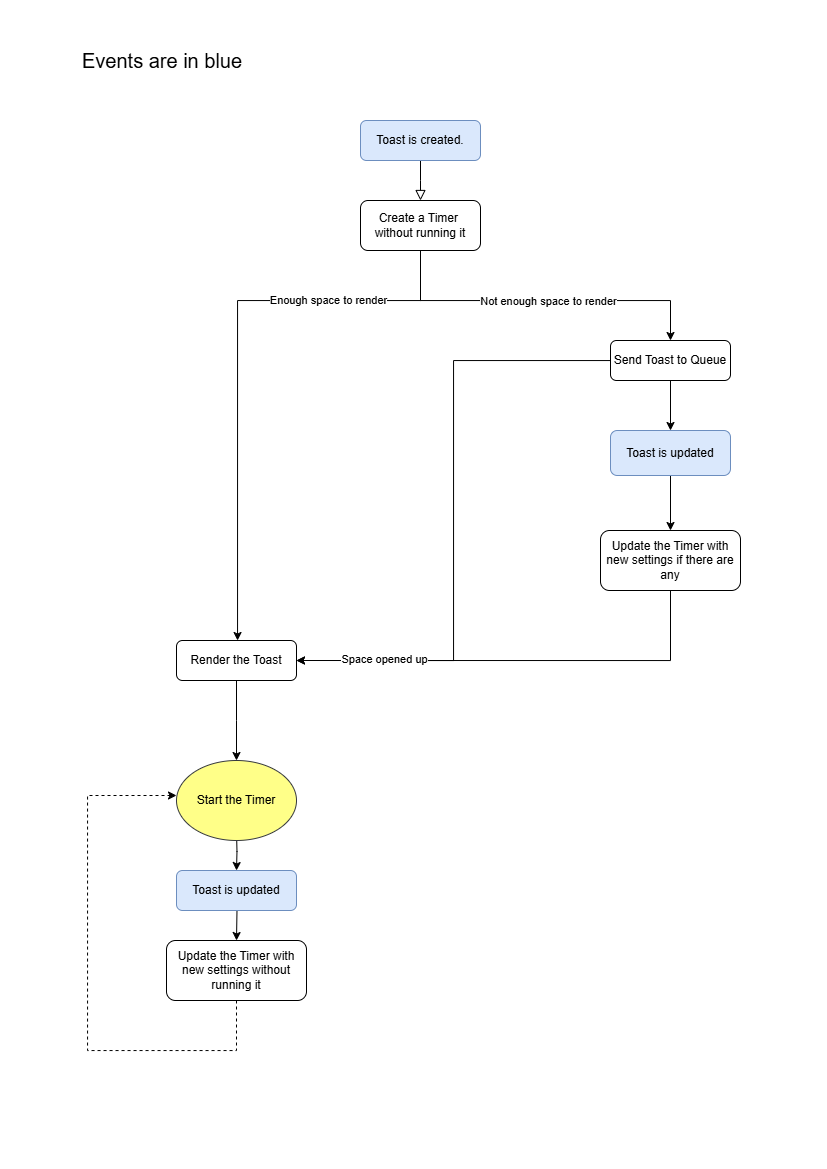

The diagram above was exported from draw.io. Its source (the exported page's mxGraphModel, read from the mxfile embedded in the PNG):
<mxGraphModel dx="1366" dy="703" grid="1" gridSize="10" guides="1" tooltips="1" connect="1" arrows="1" fold="1" page="1" pageScale="1" pageWidth="827" pageHeight="1169" math="0" shadow="0">
  <root>
    <mxCell id="WIyWlLk6GJQsqaUBKTNV-0" />
    <mxCell id="WIyWlLk6GJQsqaUBKTNV-1" parent="WIyWlLk6GJQsqaUBKTNV-0" />
    <mxCell id="WIyWlLk6GJQsqaUBKTNV-2" value="" style="rounded=0;html=1;jettySize=auto;orthogonalLoop=1;fontSize=11;endArrow=block;endFill=0;endSize=8;strokeWidth=1;shadow=0;labelBackgroundColor=none;edgeStyle=orthogonalEdgeStyle;" parent="WIyWlLk6GJQsqaUBKTNV-1" source="WIyWlLk6GJQsqaUBKTNV-3" edge="1">
      <mxGeometry relative="1" as="geometry">
        <mxPoint x="420" y="200" as="targetPoint" />
      </mxGeometry>
    </mxCell>
    <mxCell id="WIyWlLk6GJQsqaUBKTNV-3" value="Toast is created." style="rounded=1;whiteSpace=wrap;html=1;fontSize=12;glass=0;strokeWidth=1;shadow=0;fillColor=#dae8fc;strokeColor=#6c8ebf;" parent="WIyWlLk6GJQsqaUBKTNV-1" vertex="1">
      <mxGeometry x="360" y="120" width="120" height="40" as="geometry" />
    </mxCell>
    <mxCell id="4v0QVGNIzZa5fQsgZrlB-2" value="" style="edgeStyle=orthogonalEdgeStyle;rounded=0;orthogonalLoop=1;jettySize=auto;html=1;" parent="WIyWlLk6GJQsqaUBKTNV-1" source="4v0QVGNIzZa5fQsgZrlB-0" target="4v0QVGNIzZa5fQsgZrlB-1" edge="1">
      <mxGeometry relative="1" as="geometry">
        <Array as="points">
          <mxPoint x="420" y="300" />
          <mxPoint x="237" y="300" />
        </Array>
      </mxGeometry>
    </mxCell>
    <mxCell id="cvvVIKBzO1jwL05z0yMJ-8" value="Enough space to render" style="edgeLabel;html=1;align=center;verticalAlign=middle;resizable=0;points=[];" vertex="1" connectable="0" parent="4v0QVGNIzZa5fQsgZrlB-2">
      <mxGeometry x="-0.5003" y="-1" relative="1" as="geometry">
        <mxPoint as="offset" />
      </mxGeometry>
    </mxCell>
    <mxCell id="4v0QVGNIzZa5fQsgZrlB-4" value="" style="edgeStyle=orthogonalEdgeStyle;rounded=0;orthogonalLoop=1;jettySize=auto;html=1;" parent="WIyWlLk6GJQsqaUBKTNV-1" source="4v0QVGNIzZa5fQsgZrlB-0" target="4v0QVGNIzZa5fQsgZrlB-3" edge="1">
      <mxGeometry relative="1" as="geometry">
        <Array as="points">
          <mxPoint x="420" y="300" />
          <mxPoint x="670" y="300" />
        </Array>
      </mxGeometry>
    </mxCell>
    <mxCell id="cvvVIKBzO1jwL05z0yMJ-6" value="Not enough space to render" style="edgeLabel;html=1;align=center;verticalAlign=middle;resizable=0;points=[];" vertex="1" connectable="0" parent="4v0QVGNIzZa5fQsgZrlB-4">
      <mxGeometry x="0.0412" relative="1" as="geometry">
        <mxPoint as="offset" />
      </mxGeometry>
    </mxCell>
    <mxCell id="4v0QVGNIzZa5fQsgZrlB-0" value="Create a Timer&amp;nbsp;&lt;div&gt;without running it&lt;/div&gt;" style="rounded=1;whiteSpace=wrap;html=1;" parent="WIyWlLk6GJQsqaUBKTNV-1" vertex="1">
      <mxGeometry x="360" y="200" width="120" height="50" as="geometry" />
    </mxCell>
    <mxCell id="4v0QVGNIzZa5fQsgZrlB-8" value="" style="edgeStyle=orthogonalEdgeStyle;rounded=0;orthogonalLoop=1;jettySize=auto;html=1;" parent="WIyWlLk6GJQsqaUBKTNV-1" source="4v0QVGNIzZa5fQsgZrlB-1" edge="1">
      <mxGeometry relative="1" as="geometry">
        <mxPoint x="236" y="760" as="targetPoint" />
      </mxGeometry>
    </mxCell>
    <mxCell id="4v0QVGNIzZa5fQsgZrlB-1" value="Render the Toast" style="whiteSpace=wrap;html=1;rounded=1;" parent="WIyWlLk6GJQsqaUBKTNV-1" vertex="1">
      <mxGeometry x="176" y="640" width="120" height="40" as="geometry" />
    </mxCell>
    <mxCell id="4v0QVGNIzZa5fQsgZrlB-15" value="" style="edgeStyle=orthogonalEdgeStyle;rounded=0;orthogonalLoop=1;jettySize=auto;html=1;entryX=1;entryY=0.5;entryDx=0;entryDy=0;" parent="WIyWlLk6GJQsqaUBKTNV-1" source="4v0QVGNIzZa5fQsgZrlB-3" target="4v0QVGNIzZa5fQsgZrlB-1" edge="1">
      <mxGeometry relative="1" as="geometry">
        <mxPoint x="540" y="640" as="targetPoint" />
      </mxGeometry>
    </mxCell>
    <mxCell id="4v0QVGNIzZa5fQsgZrlB-17" value="" style="edgeStyle=orthogonalEdgeStyle;rounded=0;orthogonalLoop=1;jettySize=auto;html=1;" parent="WIyWlLk6GJQsqaUBKTNV-1" source="4v0QVGNIzZa5fQsgZrlB-3" target="4v0QVGNIzZa5fQsgZrlB-16" edge="1">
      <mxGeometry relative="1" as="geometry" />
    </mxCell>
    <mxCell id="4v0QVGNIzZa5fQsgZrlB-3" value="Send Toast to Queue" style="whiteSpace=wrap;html=1;rounded=1;" parent="WIyWlLk6GJQsqaUBKTNV-1" vertex="1">
      <mxGeometry x="610" y="340" width="120" height="40" as="geometry" />
    </mxCell>
    <mxCell id="4v0QVGNIzZa5fQsgZrlB-10" value="" style="edgeStyle=orthogonalEdgeStyle;rounded=0;orthogonalLoop=1;jettySize=auto;html=1;entryX=0.5;entryY=0;entryDx=0;entryDy=0;" parent="WIyWlLk6GJQsqaUBKTNV-1" edge="1" target="4v0QVGNIzZa5fQsgZrlB-9">
      <mxGeometry relative="1" as="geometry">
        <mxPoint x="236" y="860" as="targetPoint" />
        <mxPoint x="236" y="830" as="sourcePoint" />
      </mxGeometry>
    </mxCell>
    <mxCell id="4v0QVGNIzZa5fQsgZrlB-12" value="" style="edgeStyle=orthogonalEdgeStyle;rounded=0;orthogonalLoop=1;jettySize=auto;html=1;" parent="WIyWlLk6GJQsqaUBKTNV-1" target="4v0QVGNIzZa5fQsgZrlB-11" edge="1">
      <mxGeometry relative="1" as="geometry">
        <mxPoint x="236" y="880" as="sourcePoint" />
      </mxGeometry>
    </mxCell>
    <mxCell id="4v0QVGNIzZa5fQsgZrlB-9" value="Toast is updated" style="whiteSpace=wrap;html=1;rounded=1;fillColor=#dae8fc;strokeColor=#6c8ebf;" parent="WIyWlLk6GJQsqaUBKTNV-1" vertex="1">
      <mxGeometry x="176" y="870" width="120" height="40" as="geometry" />
    </mxCell>
    <mxCell id="4v0QVGNIzZa5fQsgZrlB-21" value="" style="edgeStyle=orthogonalEdgeStyle;rounded=0;orthogonalLoop=1;jettySize=auto;html=1;entryX=0;entryY=0.5;entryDx=0;entryDy=0;strokeColor=default;dashed=1;jumpStyle=none;" parent="WIyWlLk6GJQsqaUBKTNV-1" source="4v0QVGNIzZa5fQsgZrlB-11" edge="1">
      <mxGeometry relative="1" as="geometry">
        <mxPoint x="176" y="795" as="targetPoint" />
        <Array as="points">
          <mxPoint x="236" y="1050" />
          <mxPoint x="87" y="1050" />
          <mxPoint x="87" y="795" />
        </Array>
      </mxGeometry>
    </mxCell>
    <mxCell id="4v0QVGNIzZa5fQsgZrlB-11" value="Update the Timer with new settings without running it" style="whiteSpace=wrap;html=1;rounded=1;" parent="WIyWlLk6GJQsqaUBKTNV-1" vertex="1">
      <mxGeometry x="166" y="940" width="140" height="60" as="geometry" />
    </mxCell>
    <mxCell id="4v0QVGNIzZa5fQsgZrlB-23" value="" style="edgeStyle=orthogonalEdgeStyle;rounded=0;orthogonalLoop=1;jettySize=auto;html=1;" parent="WIyWlLk6GJQsqaUBKTNV-1" source="4v0QVGNIzZa5fQsgZrlB-16" target="4v0QVGNIzZa5fQsgZrlB-22" edge="1">
      <mxGeometry relative="1" as="geometry" />
    </mxCell>
    <mxCell id="4v0QVGNIzZa5fQsgZrlB-16" value="Toast is updated" style="whiteSpace=wrap;html=1;fillColor=#dae8fc;strokeColor=#6c8ebf;rounded=1;" parent="WIyWlLk6GJQsqaUBKTNV-1" vertex="1">
      <mxGeometry x="610" y="430" width="120" height="45" as="geometry" />
    </mxCell>
    <mxCell id="4v0QVGNIzZa5fQsgZrlB-25" value="" style="edgeStyle=orthogonalEdgeStyle;rounded=0;orthogonalLoop=1;jettySize=auto;html=1;entryX=1;entryY=0.5;entryDx=0;entryDy=0;" parent="WIyWlLk6GJQsqaUBKTNV-1" source="4v0QVGNIzZa5fQsgZrlB-22" target="4v0QVGNIzZa5fQsgZrlB-1" edge="1">
      <mxGeometry relative="1" as="geometry">
        <mxPoint x="670" y="670" as="targetPoint" />
        <Array as="points">
          <mxPoint x="670" y="660" />
        </Array>
      </mxGeometry>
    </mxCell>
    <mxCell id="cvvVIKBzO1jwL05z0yMJ-9" value="Space opened up" style="edgeLabel;html=1;align=center;verticalAlign=middle;resizable=0;points=[];" vertex="1" connectable="0" parent="4v0QVGNIzZa5fQsgZrlB-25">
      <mxGeometry x="0.6057" y="-1" relative="1" as="geometry">
        <mxPoint as="offset" />
      </mxGeometry>
    </mxCell>
    <mxCell id="4v0QVGNIzZa5fQsgZrlB-22" value="Update the Timer with new settings if there are any" style="whiteSpace=wrap;html=1;rounded=1;" parent="WIyWlLk6GJQsqaUBKTNV-1" vertex="1">
      <mxGeometry x="600" y="530" width="140" height="60" as="geometry" />
    </mxCell>
    <mxCell id="cvvVIKBzO1jwL05z0yMJ-1" value="Start the Timer" style="ellipse;whiteSpace=wrap;html=1;fillColor=#ffff88;strokeColor=#36393d;" vertex="1" parent="WIyWlLk6GJQsqaUBKTNV-1">
      <mxGeometry x="176" y="760" width="120" height="80" as="geometry" />
    </mxCell>
    <mxCell id="cvvVIKBzO1jwL05z0yMJ-2" value="&lt;font style=&quot;color: rgb(0, 0, 0); font-size: 20px;&quot;&gt;Events are in blue&lt;/font&gt;" style="text;html=1;align=left;verticalAlign=middle;resizable=0;points=[];autosize=1;strokeColor=none;fillColor=none;" vertex="1" parent="WIyWlLk6GJQsqaUBKTNV-1">
      <mxGeometry x="80" y="40" width="180" height="40" as="geometry" />
    </mxCell>
  </root>
</mxGraphModel>